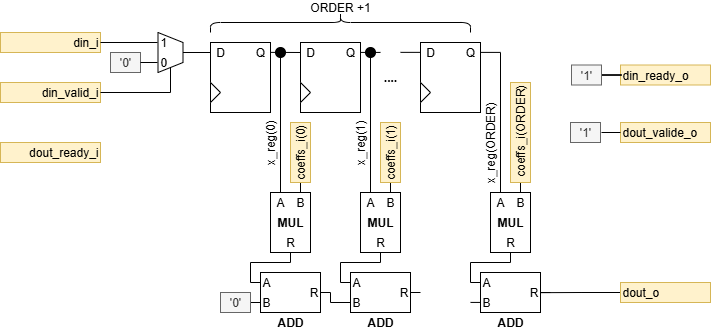

The diagram above was exported from draw.io. Its source (the exported page's mxGraphModel, read from the mxfile embedded in the PNG):
<mxGraphModel dx="2230" dy="588" grid="1" gridSize="10" guides="1" tooltips="1" connect="1" arrows="1" fold="1" page="1" pageScale="1" pageWidth="827" pageHeight="1169" math="0" shadow="0">
  <root>
    <mxCell id="0" />
    <mxCell id="1" parent="0" />
    <mxCell id="2eTIb9hlPu7_gibmll8b-1" value="" style="rounded=0;whiteSpace=wrap;html=1;" parent="1" vertex="1">
      <mxGeometry x="80" y="80" width="60" height="70" as="geometry" />
    </mxCell>
    <mxCell id="2eTIb9hlPu7_gibmll8b-2" value="D" style="text;html=1;align=center;verticalAlign=middle;whiteSpace=wrap;rounded=0;" parent="1" vertex="1">
      <mxGeometry x="80" y="80" width="20" height="20" as="geometry" />
    </mxCell>
    <mxCell id="2eTIb9hlPu7_gibmll8b-3" value="Q" style="text;html=1;align=center;verticalAlign=middle;whiteSpace=wrap;rounded=0;" parent="1" vertex="1">
      <mxGeometry x="120" y="80" width="20" height="20" as="geometry" />
    </mxCell>
    <mxCell id="2eTIb9hlPu7_gibmll8b-4" value="" style="endArrow=none;html=1;rounded=0;exitX=0;exitY=0.5;exitDx=0;exitDy=0;entryX=0.5;entryY=0;entryDx=0;entryDy=0;" parent="1" source="2eTIb9hlPu7_gibmll8b-2" target="AwIUvEa3uOP67I5ViZGw-2" edge="1">
      <mxGeometry width="50" height="50" relative="1" as="geometry">
        <mxPoint x="160" y="190" as="sourcePoint" />
        <mxPoint x="60" y="90" as="targetPoint" />
      </mxGeometry>
    </mxCell>
    <mxCell id="2eTIb9hlPu7_gibmll8b-5" value="" style="endArrow=none;html=1;rounded=0;exitX=0;exitY=0.5;exitDx=0;exitDy=0;" parent="1" source="2eTIb9hlPu7_gibmll8b-9" edge="1">
      <mxGeometry width="50" height="50" relative="1" as="geometry">
        <mxPoint x="160" y="89.88" as="sourcePoint" />
        <mxPoint x="140" y="89.88" as="targetPoint" />
      </mxGeometry>
    </mxCell>
    <mxCell id="2eTIb9hlPu7_gibmll8b-7" value="" style="triangle;whiteSpace=wrap;html=1;" parent="1" vertex="1">
      <mxGeometry x="80" y="120" width="10" height="20" as="geometry" />
    </mxCell>
    <mxCell id="2eTIb9hlPu7_gibmll8b-8" value="" style="rounded=0;whiteSpace=wrap;html=1;" parent="1" vertex="1">
      <mxGeometry x="170" y="80" width="60" height="70" as="geometry" />
    </mxCell>
    <mxCell id="2eTIb9hlPu7_gibmll8b-9" value="D" style="text;html=1;align=center;verticalAlign=middle;whiteSpace=wrap;rounded=0;" parent="1" vertex="1">
      <mxGeometry x="170" y="80" width="20" height="20" as="geometry" />
    </mxCell>
    <mxCell id="2eTIb9hlPu7_gibmll8b-10" value="Q" style="text;html=1;align=center;verticalAlign=middle;whiteSpace=wrap;rounded=0;" parent="1" vertex="1">
      <mxGeometry x="210" y="80" width="20" height="20" as="geometry" />
    </mxCell>
    <mxCell id="2eTIb9hlPu7_gibmll8b-14" value="" style="triangle;whiteSpace=wrap;html=1;" parent="1" vertex="1">
      <mxGeometry x="170" y="120" width="10" height="20" as="geometry" />
    </mxCell>
    <mxCell id="2eTIb9hlPu7_gibmll8b-15" value="" style="rounded=0;whiteSpace=wrap;html=1;" parent="1" vertex="1">
      <mxGeometry x="290" y="80" width="60" height="70" as="geometry" />
    </mxCell>
    <mxCell id="2eTIb9hlPu7_gibmll8b-16" value="D" style="text;html=1;align=center;verticalAlign=middle;whiteSpace=wrap;rounded=0;" parent="1" vertex="1">
      <mxGeometry x="290" y="80" width="20" height="20" as="geometry" />
    </mxCell>
    <mxCell id="2eTIb9hlPu7_gibmll8b-17" value="Q" style="text;html=1;align=center;verticalAlign=middle;whiteSpace=wrap;rounded=0;" parent="1" vertex="1">
      <mxGeometry x="330" y="80" width="20" height="20" as="geometry" />
    </mxCell>
    <mxCell id="2eTIb9hlPu7_gibmll8b-19" value="" style="triangle;whiteSpace=wrap;html=1;" parent="1" vertex="1">
      <mxGeometry x="290" y="120" width="10" height="20" as="geometry" />
    </mxCell>
    <mxCell id="2eTIb9hlPu7_gibmll8b-20" value="" style="endArrow=none;html=1;rounded=0;exitX=0;exitY=0.5;exitDx=0;exitDy=0;" parent="1" edge="1">
      <mxGeometry width="50" height="50" relative="1" as="geometry">
        <mxPoint x="370" y="89.9" as="sourcePoint" />
        <mxPoint x="350" y="89.9" as="targetPoint" />
      </mxGeometry>
    </mxCell>
    <mxCell id="2eTIb9hlPu7_gibmll8b-21" value="din_i" style="text;html=1;align=right;verticalAlign=middle;whiteSpace=wrap;rounded=0;fillColor=#fff2cc;strokeColor=#d6b656;" parent="1" vertex="1">
      <mxGeometry x="-130" y="70" width="100" height="20" as="geometry" />
    </mxCell>
    <mxCell id="2eTIb9hlPu7_gibmll8b-22" value="&lt;b&gt;....&lt;/b&gt;" style="text;html=1;align=center;verticalAlign=middle;whiteSpace=wrap;rounded=0;" parent="1" vertex="1">
      <mxGeometry x="230" y="80" width="60" height="70" as="geometry" />
    </mxCell>
    <mxCell id="2eTIb9hlPu7_gibmll8b-23" value="" style="shape=curlyBracket;whiteSpace=wrap;html=1;rounded=1;labelPosition=left;verticalLabelPosition=middle;align=right;verticalAlign=middle;rotation=90;" parent="1" vertex="1">
      <mxGeometry x="200" y="-70" width="20" height="260" as="geometry" />
    </mxCell>
    <mxCell id="2eTIb9hlPu7_gibmll8b-24" value="ORDER +1" style="text;html=1;align=center;verticalAlign=middle;whiteSpace=wrap;rounded=0;" parent="1" vertex="1">
      <mxGeometry x="80" y="40" width="260" height="10" as="geometry" />
    </mxCell>
    <mxCell id="2eTIb9hlPu7_gibmll8b-26" value="" style="endArrow=none;html=1;rounded=0;" parent="1" edge="1">
      <mxGeometry width="50" height="50" relative="1" as="geometry">
        <mxPoint x="150" y="230" as="sourcePoint" />
        <mxPoint x="150" y="90" as="targetPoint" />
      </mxGeometry>
    </mxCell>
    <mxCell id="2eTIb9hlPu7_gibmll8b-27" value="" style="endArrow=none;html=1;rounded=0;" parent="1" source="2eTIb9hlPu7_gibmll8b-37" edge="1">
      <mxGeometry width="50" height="50" relative="1" as="geometry">
        <mxPoint x="240" y="170" as="sourcePoint" />
        <mxPoint x="240" y="90" as="targetPoint" />
      </mxGeometry>
    </mxCell>
    <mxCell id="2eTIb9hlPu7_gibmll8b-29" value="" style="endArrow=none;html=1;rounded=0;" parent="1" edge="1">
      <mxGeometry width="50" height="50" relative="1" as="geometry">
        <mxPoint x="370" y="230" as="sourcePoint" />
        <mxPoint x="370" y="90" as="targetPoint" />
      </mxGeometry>
    </mxCell>
    <mxCell id="2eTIb9hlPu7_gibmll8b-30" value="x_reg(0)" style="text;html=1;align=center;verticalAlign=middle;whiteSpace=wrap;rounded=0;rotation=-90;" parent="1" vertex="1">
      <mxGeometry x="110" y="170" width="60" height="20" as="geometry" />
    </mxCell>
    <mxCell id="2eTIb9hlPu7_gibmll8b-31" value="x_reg(1)" style="text;html=1;align=center;verticalAlign=middle;whiteSpace=wrap;rounded=0;rotation=-90;" parent="1" vertex="1">
      <mxGeometry x="200" y="170" width="60" height="20" as="geometry" />
    </mxCell>
    <mxCell id="2eTIb9hlPu7_gibmll8b-32" value="x_reg(ORDER)" style="text;html=1;align=center;verticalAlign=middle;whiteSpace=wrap;rounded=0;rotation=-90;" parent="1" vertex="1">
      <mxGeometry x="330" y="170" width="60" height="20" as="geometry" />
    </mxCell>
    <mxCell id="2eTIb9hlPu7_gibmll8b-34" value="" style="endArrow=none;html=1;rounded=0;exitX=0;exitY=0.5;exitDx=0;exitDy=0;" parent="1" edge="1">
      <mxGeometry width="50" height="50" relative="1" as="geometry">
        <mxPoint x="250" y="89.92" as="sourcePoint" />
        <mxPoint x="230" y="89.92" as="targetPoint" />
      </mxGeometry>
    </mxCell>
    <mxCell id="2eTIb9hlPu7_gibmll8b-36" value="" style="ellipse;whiteSpace=wrap;html=1;fillColor=#000000;" parent="1" vertex="1">
      <mxGeometry x="145" y="85" width="10" height="10" as="geometry" />
    </mxCell>
    <mxCell id="2eTIb9hlPu7_gibmll8b-38" value="" style="endArrow=none;html=1;rounded=0;" parent="1" target="2eTIb9hlPu7_gibmll8b-37" edge="1">
      <mxGeometry width="50" height="50" relative="1" as="geometry">
        <mxPoint x="240" y="230" as="sourcePoint" />
        <mxPoint x="240" y="90" as="targetPoint" />
      </mxGeometry>
    </mxCell>
    <mxCell id="2eTIb9hlPu7_gibmll8b-37" value="" style="ellipse;whiteSpace=wrap;html=1;fillColor=#000000;" parent="1" vertex="1">
      <mxGeometry x="235" y="85" width="10" height="10" as="geometry" />
    </mxCell>
    <mxCell id="2eTIb9hlPu7_gibmll8b-47" value="" style="endArrow=none;html=1;rounded=0;exitX=0;exitY=0.5;exitDx=0;exitDy=0;" parent="1" edge="1">
      <mxGeometry width="50" height="50" relative="1" as="geometry">
        <mxPoint x="290" y="89.86" as="sourcePoint" />
        <mxPoint x="270" y="89.86" as="targetPoint" />
      </mxGeometry>
    </mxCell>
    <mxCell id="AwIUvEa3uOP67I5ViZGw-67" style="edgeStyle=orthogonalEdgeStyle;rounded=0;orthogonalLoop=1;jettySize=auto;html=1;exitX=0;exitY=0.5;exitDx=0;exitDy=0;endArrow=none;endFill=0;" edge="1" parent="1" source="2eTIb9hlPu7_gibmll8b-129">
      <mxGeometry relative="1" as="geometry">
        <mxPoint x="410" y="330.16666666666674" as="targetPoint" />
      </mxGeometry>
    </mxCell>
    <mxCell id="2eTIb9hlPu7_gibmll8b-129" value="dout_o" style="text;html=1;align=left;verticalAlign=middle;whiteSpace=wrap;rounded=0;fillColor=#fff2cc;strokeColor=#d6b656;" parent="1" vertex="1">
      <mxGeometry x="490" y="320" width="90" height="20" as="geometry" />
    </mxCell>
    <mxCell id="2eTIb9hlPu7_gibmll8b-184" value="dout_ready_i" style="text;html=1;align=right;verticalAlign=middle;whiteSpace=wrap;rounded=0;fillColor=#fff2cc;strokeColor=#d6b656;rotation=0;" parent="1" vertex="1">
      <mxGeometry x="-130" y="180" width="100" height="20" as="geometry" />
    </mxCell>
    <mxCell id="2eTIb9hlPu7_gibmll8b-222" value="din_ready_o" style="text;html=1;align=left;verticalAlign=middle;whiteSpace=wrap;rounded=0;fillColor=#fff2cc;strokeColor=#d6b656;rotation=0;" parent="1" vertex="1">
      <mxGeometry x="490" y="102.5" width="90" height="20" as="geometry" />
    </mxCell>
    <mxCell id="AwIUvEa3uOP67I5ViZGw-1" value="din_valid_i" style="text;html=1;align=right;verticalAlign=middle;whiteSpace=wrap;rounded=0;fillColor=#fff2cc;strokeColor=#d6b656;rotation=0;" vertex="1" parent="1">
      <mxGeometry x="-130" y="120" width="100" height="20" as="geometry" />
    </mxCell>
    <mxCell id="AwIUvEa3uOP67I5ViZGw-9" style="edgeStyle=orthogonalEdgeStyle;rounded=0;orthogonalLoop=1;jettySize=auto;html=1;entryX=1;entryY=0.5;entryDx=0;entryDy=0;endArrow=none;endFill=0;" edge="1" parent="1" source="AwIUvEa3uOP67I5ViZGw-2" target="AwIUvEa3uOP67I5ViZGw-1">
      <mxGeometry relative="1" as="geometry">
        <Array as="points">
          <mxPoint x="40" y="130" />
        </Array>
      </mxGeometry>
    </mxCell>
    <mxCell id="AwIUvEa3uOP67I5ViZGw-2" value="" style="shape=trapezoid;perimeter=trapezoidPerimeter;whiteSpace=wrap;html=1;fixedSize=1;rotation=90;size=10;" vertex="1" parent="1">
      <mxGeometry x="20" y="77.5" width="40" height="25" as="geometry" />
    </mxCell>
    <mxCell id="AwIUvEa3uOP67I5ViZGw-3" value="0" style="text;html=1;align=left;verticalAlign=middle;whiteSpace=wrap;rounded=0;" vertex="1" parent="1">
      <mxGeometry x="27.5" y="90" width="20" height="20" as="geometry" />
    </mxCell>
    <mxCell id="AwIUvEa3uOP67I5ViZGw-4" value="1" style="text;html=1;align=left;verticalAlign=middle;whiteSpace=wrap;rounded=0;" vertex="1" parent="1">
      <mxGeometry x="27.5" y="70" width="20" height="20" as="geometry" />
    </mxCell>
    <mxCell id="AwIUvEa3uOP67I5ViZGw-5" value="" style="endArrow=none;html=1;rounded=0;exitX=0;exitY=0.5;exitDx=0;exitDy=0;entryX=1;entryY=0.5;entryDx=0;entryDy=0;" edge="1" parent="1" target="2eTIb9hlPu7_gibmll8b-21">
      <mxGeometry width="50" height="50" relative="1" as="geometry">
        <mxPoint x="27" y="80" as="sourcePoint" />
        <mxPoint y="80" as="targetPoint" />
      </mxGeometry>
    </mxCell>
    <mxCell id="AwIUvEa3uOP67I5ViZGw-6" value="'0'" style="text;html=1;align=center;verticalAlign=middle;whiteSpace=wrap;rounded=0;fillColor=#f5f5f5;strokeColor=#666666;fontColor=#333333;" vertex="1" parent="1">
      <mxGeometry x="-20" y="90" width="30" height="20" as="geometry" />
    </mxCell>
    <mxCell id="AwIUvEa3uOP67I5ViZGw-7" value="" style="endArrow=none;html=1;rounded=0;exitX=0;exitY=0.5;exitDx=0;exitDy=0;" edge="1" parent="1">
      <mxGeometry width="50" height="50" relative="1" as="geometry">
        <mxPoint x="27" y="100" as="sourcePoint" />
        <mxPoint x="10" y="100" as="targetPoint" />
      </mxGeometry>
    </mxCell>
    <mxCell id="AwIUvEa3uOP67I5ViZGw-11" style="edgeStyle=orthogonalEdgeStyle;rounded=0;orthogonalLoop=1;jettySize=auto;html=1;entryX=0;entryY=0.5;entryDx=0;entryDy=0;endArrow=none;endFill=0;" edge="1" parent="1" source="AwIUvEa3uOP67I5ViZGw-10" target="2eTIb9hlPu7_gibmll8b-222">
      <mxGeometry relative="1" as="geometry" />
    </mxCell>
    <mxCell id="AwIUvEa3uOP67I5ViZGw-10" value="'1'" style="text;html=1;align=center;verticalAlign=middle;whiteSpace=wrap;rounded=0;fillColor=#f5f5f5;strokeColor=#666666;fontColor=#333333;" vertex="1" parent="1">
      <mxGeometry x="441" y="102.5" width="30" height="20" as="geometry" />
    </mxCell>
    <mxCell id="AwIUvEa3uOP67I5ViZGw-13" value="" style="rounded=0;whiteSpace=wrap;html=1;" vertex="1" parent="1">
      <mxGeometry x="140" y="230" width="40" height="60" as="geometry" />
    </mxCell>
    <mxCell id="AwIUvEa3uOP67I5ViZGw-14" value="&lt;b&gt;MUL&lt;/b&gt;" style="text;html=1;align=center;verticalAlign=middle;whiteSpace=wrap;rounded=0;rotation=0;" vertex="1" parent="1">
      <mxGeometry x="140" y="250" width="40" height="20" as="geometry" />
    </mxCell>
    <mxCell id="AwIUvEa3uOP67I5ViZGw-15" value="A" style="text;html=1;align=center;verticalAlign=middle;whiteSpace=wrap;rounded=0;" vertex="1" parent="1">
      <mxGeometry x="140" y="230" width="20" height="20" as="geometry" />
    </mxCell>
    <mxCell id="AwIUvEa3uOP67I5ViZGw-16" value="B" style="text;html=1;align=center;verticalAlign=middle;whiteSpace=wrap;rounded=0;" vertex="1" parent="1">
      <mxGeometry x="160" y="230" width="20" height="20" as="geometry" />
    </mxCell>
    <mxCell id="AwIUvEa3uOP67I5ViZGw-40" style="edgeStyle=orthogonalEdgeStyle;rounded=0;orthogonalLoop=1;jettySize=auto;html=1;exitX=0.5;exitY=1;exitDx=0;exitDy=0;entryX=0;entryY=0.5;entryDx=0;entryDy=0;endArrow=none;endFill=0;" edge="1" parent="1" source="AwIUvEa3uOP67I5ViZGw-18" target="AwIUvEa3uOP67I5ViZGw-36">
      <mxGeometry relative="1" as="geometry">
        <Array as="points">
          <mxPoint x="160" y="300" />
          <mxPoint x="120" y="300" />
          <mxPoint x="120" y="320" />
        </Array>
      </mxGeometry>
    </mxCell>
    <mxCell id="AwIUvEa3uOP67I5ViZGw-18" value="R" style="text;html=1;align=center;verticalAlign=middle;whiteSpace=wrap;rounded=0;" vertex="1" parent="1">
      <mxGeometry x="140" y="270" width="40" height="20" as="geometry" />
    </mxCell>
    <mxCell id="AwIUvEa3uOP67I5ViZGw-34" style="edgeStyle=orthogonalEdgeStyle;rounded=0;orthogonalLoop=1;jettySize=auto;html=1;exitX=0;exitY=0.5;exitDx=0;exitDy=0;entryX=0.5;entryY=0;entryDx=0;entryDy=0;endArrow=none;endFill=0;" edge="1" parent="1" source="AwIUvEa3uOP67I5ViZGw-19" target="AwIUvEa3uOP67I5ViZGw-25">
      <mxGeometry relative="1" as="geometry" />
    </mxCell>
    <mxCell id="AwIUvEa3uOP67I5ViZGw-19" value="coeffs_i(ORDER)" style="text;html=1;align=right;verticalAlign=middle;whiteSpace=wrap;rounded=0;rotation=-90;fillColor=#fff2cc;strokeColor=#d6b656;" vertex="1" parent="1">
      <mxGeometry x="340" y="160" width="100" height="20" as="geometry" />
    </mxCell>
    <mxCell id="AwIUvEa3uOP67I5ViZGw-33" style="edgeStyle=orthogonalEdgeStyle;rounded=0;orthogonalLoop=1;jettySize=auto;html=1;exitX=0;exitY=0.5;exitDx=0;exitDy=0;entryX=0.5;entryY=0;entryDx=0;entryDy=0;endArrow=none;endFill=0;" edge="1" parent="1" source="AwIUvEa3uOP67I5ViZGw-20" target="AwIUvEa3uOP67I5ViZGw-31">
      <mxGeometry relative="1" as="geometry" />
    </mxCell>
    <mxCell id="AwIUvEa3uOP67I5ViZGw-20" value="coeffs_i(1)" style="text;html=1;align=right;verticalAlign=middle;whiteSpace=wrap;rounded=0;rotation=-90;fillColor=#fff2cc;strokeColor=#d6b656;" vertex="1" parent="1">
      <mxGeometry x="230" y="180" width="60" height="20" as="geometry" />
    </mxCell>
    <mxCell id="AwIUvEa3uOP67I5ViZGw-27" style="edgeStyle=orthogonalEdgeStyle;rounded=0;orthogonalLoop=1;jettySize=auto;html=1;exitX=0;exitY=0.5;exitDx=0;exitDy=0;entryX=0.5;entryY=0;entryDx=0;entryDy=0;endArrow=none;endFill=0;" edge="1" parent="1" source="AwIUvEa3uOP67I5ViZGw-21" target="AwIUvEa3uOP67I5ViZGw-16">
      <mxGeometry relative="1" as="geometry" />
    </mxCell>
    <mxCell id="AwIUvEa3uOP67I5ViZGw-21" value="coeffs_i(0)" style="text;html=1;align=right;verticalAlign=middle;whiteSpace=wrap;rounded=0;rotation=-90;fillColor=#fff2cc;strokeColor=#d6b656;" vertex="1" parent="1">
      <mxGeometry x="140" y="180" width="60" height="20" as="geometry" />
    </mxCell>
    <mxCell id="AwIUvEa3uOP67I5ViZGw-22" value="" style="rounded=0;whiteSpace=wrap;html=1;" vertex="1" parent="1">
      <mxGeometry x="360" y="230" width="40" height="60" as="geometry" />
    </mxCell>
    <mxCell id="AwIUvEa3uOP67I5ViZGw-23" value="&lt;b&gt;MUL&lt;/b&gt;" style="text;html=1;align=center;verticalAlign=middle;whiteSpace=wrap;rounded=0;rotation=0;" vertex="1" parent="1">
      <mxGeometry x="360" y="250" width="40" height="20" as="geometry" />
    </mxCell>
    <mxCell id="AwIUvEa3uOP67I5ViZGw-24" value="A" style="text;html=1;align=center;verticalAlign=middle;whiteSpace=wrap;rounded=0;" vertex="1" parent="1">
      <mxGeometry x="360" y="230" width="20" height="20" as="geometry" />
    </mxCell>
    <mxCell id="AwIUvEa3uOP67I5ViZGw-25" value="B" style="text;html=1;align=center;verticalAlign=middle;whiteSpace=wrap;rounded=0;" vertex="1" parent="1">
      <mxGeometry x="380" y="230" width="20" height="20" as="geometry" />
    </mxCell>
    <mxCell id="AwIUvEa3uOP67I5ViZGw-26" value="R" style="text;html=1;align=center;verticalAlign=middle;whiteSpace=wrap;rounded=0;" vertex="1" parent="1">
      <mxGeometry x="360" y="270" width="40" height="20" as="geometry" />
    </mxCell>
    <mxCell id="AwIUvEa3uOP67I5ViZGw-28" value="" style="rounded=0;whiteSpace=wrap;html=1;" vertex="1" parent="1">
      <mxGeometry x="230" y="230" width="40" height="60" as="geometry" />
    </mxCell>
    <mxCell id="AwIUvEa3uOP67I5ViZGw-29" value="&lt;b&gt;MUL&lt;/b&gt;" style="text;html=1;align=center;verticalAlign=middle;whiteSpace=wrap;rounded=0;rotation=0;" vertex="1" parent="1">
      <mxGeometry x="230" y="250" width="40" height="20" as="geometry" />
    </mxCell>
    <mxCell id="AwIUvEa3uOP67I5ViZGw-30" value="A" style="text;html=1;align=center;verticalAlign=middle;whiteSpace=wrap;rounded=0;" vertex="1" parent="1">
      <mxGeometry x="230" y="230" width="20" height="20" as="geometry" />
    </mxCell>
    <mxCell id="AwIUvEa3uOP67I5ViZGw-31" value="B" style="text;html=1;align=center;verticalAlign=middle;whiteSpace=wrap;rounded=0;" vertex="1" parent="1">
      <mxGeometry x="250" y="230" width="20" height="20" as="geometry" />
    </mxCell>
    <mxCell id="AwIUvEa3uOP67I5ViZGw-32" value="R" style="text;html=1;align=center;verticalAlign=middle;whiteSpace=wrap;rounded=0;" vertex="1" parent="1">
      <mxGeometry x="230" y="270" width="40" height="20" as="geometry" />
    </mxCell>
    <mxCell id="AwIUvEa3uOP67I5ViZGw-35" value="" style="rounded=0;whiteSpace=wrap;html=1;" vertex="1" parent="1">
      <mxGeometry x="130" y="310" width="60" height="40" as="geometry" />
    </mxCell>
    <mxCell id="AwIUvEa3uOP67I5ViZGw-36" value="A" style="text;html=1;align=left;verticalAlign=middle;whiteSpace=wrap;rounded=0;" vertex="1" parent="1">
      <mxGeometry x="130" y="310" width="20" height="20" as="geometry" />
    </mxCell>
    <mxCell id="AwIUvEa3uOP67I5ViZGw-37" value="B" style="text;html=1;align=left;verticalAlign=middle;whiteSpace=wrap;rounded=0;" vertex="1" parent="1">
      <mxGeometry x="130" y="330" width="20" height="20" as="geometry" />
    </mxCell>
    <mxCell id="AwIUvEa3uOP67I5ViZGw-46" style="edgeStyle=orthogonalEdgeStyle;rounded=0;orthogonalLoop=1;jettySize=auto;html=1;entryX=0;entryY=0.5;entryDx=0;entryDy=0;endArrow=none;endFill=0;" edge="1" parent="1" source="AwIUvEa3uOP67I5ViZGw-38" target="AwIUvEa3uOP67I5ViZGw-43">
      <mxGeometry relative="1" as="geometry">
        <Array as="points">
          <mxPoint x="200" y="330" />
          <mxPoint x="200" y="340" />
        </Array>
      </mxGeometry>
    </mxCell>
    <mxCell id="AwIUvEa3uOP67I5ViZGw-38" value="R" style="text;html=1;align=right;verticalAlign=middle;whiteSpace=wrap;rounded=0;" vertex="1" parent="1">
      <mxGeometry x="170" y="310" width="20" height="40" as="geometry" />
    </mxCell>
    <mxCell id="AwIUvEa3uOP67I5ViZGw-39" value="&lt;b&gt;ADD&lt;/b&gt;" style="text;html=1;align=center;verticalAlign=middle;whiteSpace=wrap;rounded=0;rotation=0;" vertex="1" parent="1">
      <mxGeometry x="130" y="350" width="60" height="20" as="geometry" />
    </mxCell>
    <mxCell id="AwIUvEa3uOP67I5ViZGw-41" value="" style="rounded=0;whiteSpace=wrap;html=1;" vertex="1" parent="1">
      <mxGeometry x="220" y="310" width="60" height="40" as="geometry" />
    </mxCell>
    <mxCell id="AwIUvEa3uOP67I5ViZGw-42" value="A" style="text;html=1;align=left;verticalAlign=middle;whiteSpace=wrap;rounded=0;" vertex="1" parent="1">
      <mxGeometry x="220" y="310" width="20" height="20" as="geometry" />
    </mxCell>
    <mxCell id="AwIUvEa3uOP67I5ViZGw-43" value="B" style="text;html=1;align=left;verticalAlign=middle;whiteSpace=wrap;rounded=0;" vertex="1" parent="1">
      <mxGeometry x="220" y="330" width="20" height="20" as="geometry" />
    </mxCell>
    <mxCell id="AwIUvEa3uOP67I5ViZGw-44" value="R" style="text;html=1;align=right;verticalAlign=middle;whiteSpace=wrap;rounded=0;" vertex="1" parent="1">
      <mxGeometry x="260" y="310" width="20" height="40" as="geometry" />
    </mxCell>
    <mxCell id="AwIUvEa3uOP67I5ViZGw-45" style="edgeStyle=orthogonalEdgeStyle;rounded=0;orthogonalLoop=1;jettySize=auto;html=1;exitX=0.5;exitY=1;exitDx=0;exitDy=0;entryX=0;entryY=0.5;entryDx=0;entryDy=0;endArrow=none;endFill=0;" edge="1" parent="1">
      <mxGeometry relative="1" as="geometry">
        <mxPoint x="250" y="290" as="sourcePoint" />
        <mxPoint x="220" y="320" as="targetPoint" />
        <Array as="points">
          <mxPoint x="250" y="300" />
          <mxPoint x="210" y="300" />
          <mxPoint x="210" y="320" />
        </Array>
      </mxGeometry>
    </mxCell>
    <mxCell id="AwIUvEa3uOP67I5ViZGw-49" style="edgeStyle=orthogonalEdgeStyle;rounded=0;orthogonalLoop=1;jettySize=auto;html=1;exitX=1;exitY=0.5;exitDx=0;exitDy=0;entryX=0;entryY=0.5;entryDx=0;entryDy=0;endArrow=none;endFill=0;" edge="1" parent="1" source="AwIUvEa3uOP67I5ViZGw-47" target="AwIUvEa3uOP67I5ViZGw-37">
      <mxGeometry relative="1" as="geometry" />
    </mxCell>
    <mxCell id="AwIUvEa3uOP67I5ViZGw-47" value="'0'" style="text;html=1;align=center;verticalAlign=middle;whiteSpace=wrap;rounded=0;fillColor=#f5f5f5;strokeColor=#666666;fontColor=#333333;" vertex="1" parent="1">
      <mxGeometry x="90" y="330" width="30" height="20" as="geometry" />
    </mxCell>
    <mxCell id="AwIUvEa3uOP67I5ViZGw-50" value="" style="endArrow=none;html=1;rounded=0;entryX=1;entryY=0.5;entryDx=0;entryDy=0;" edge="1" parent="1" target="AwIUvEa3uOP67I5ViZGw-44">
      <mxGeometry width="50" height="50" relative="1" as="geometry">
        <mxPoint x="290" y="330" as="sourcePoint" />
        <mxPoint x="-30" y="350" as="targetPoint" />
      </mxGeometry>
    </mxCell>
    <mxCell id="AwIUvEa3uOP67I5ViZGw-57" value="" style="rounded=0;whiteSpace=wrap;html=1;" vertex="1" parent="1">
      <mxGeometry x="350" y="310" width="60" height="40" as="geometry" />
    </mxCell>
    <mxCell id="AwIUvEa3uOP67I5ViZGw-58" value="A" style="text;html=1;align=left;verticalAlign=middle;whiteSpace=wrap;rounded=0;" vertex="1" parent="1">
      <mxGeometry x="350" y="310" width="20" height="20" as="geometry" />
    </mxCell>
    <mxCell id="AwIUvEa3uOP67I5ViZGw-59" value="B" style="text;html=1;align=left;verticalAlign=middle;whiteSpace=wrap;rounded=0;" vertex="1" parent="1">
      <mxGeometry x="350" y="330" width="20" height="20" as="geometry" />
    </mxCell>
    <mxCell id="AwIUvEa3uOP67I5ViZGw-60" value="R" style="text;html=1;align=right;verticalAlign=middle;whiteSpace=wrap;rounded=0;" vertex="1" parent="1">
      <mxGeometry x="390" y="310" width="20" height="40" as="geometry" />
    </mxCell>
    <mxCell id="AwIUvEa3uOP67I5ViZGw-61" style="edgeStyle=orthogonalEdgeStyle;rounded=0;orthogonalLoop=1;jettySize=auto;html=1;exitX=0.5;exitY=1;exitDx=0;exitDy=0;entryX=0;entryY=0.5;entryDx=0;entryDy=0;endArrow=none;endFill=0;" edge="1" parent="1">
      <mxGeometry relative="1" as="geometry">
        <mxPoint x="380" y="290" as="sourcePoint" />
        <mxPoint x="350" y="320" as="targetPoint" />
        <Array as="points">
          <mxPoint x="380" y="300" />
          <mxPoint x="340" y="300" />
          <mxPoint x="340" y="320" />
        </Array>
      </mxGeometry>
    </mxCell>
    <mxCell id="AwIUvEa3uOP67I5ViZGw-62" value="" style="endArrow=none;html=1;rounded=0;entryX=1;entryY=0.5;entryDx=0;entryDy=0;" edge="1" parent="1" target="AwIUvEa3uOP67I5ViZGw-60">
      <mxGeometry width="50" height="50" relative="1" as="geometry">
        <mxPoint x="420" y="330" as="sourcePoint" />
        <mxPoint x="100" y="350" as="targetPoint" />
      </mxGeometry>
    </mxCell>
    <mxCell id="AwIUvEa3uOP67I5ViZGw-64" value="" style="endArrow=none;html=1;rounded=0;entryX=1;entryY=0.5;entryDx=0;entryDy=0;" edge="1" parent="1">
      <mxGeometry width="50" height="50" relative="1" as="geometry">
        <mxPoint x="350" y="339.92" as="sourcePoint" />
        <mxPoint x="340" y="339.92" as="targetPoint" />
      </mxGeometry>
    </mxCell>
    <mxCell id="AwIUvEa3uOP67I5ViZGw-65" value="&lt;b&gt;ADD&lt;/b&gt;" style="text;html=1;align=center;verticalAlign=middle;whiteSpace=wrap;rounded=0;rotation=0;" vertex="1" parent="1">
      <mxGeometry x="220" y="350" width="60" height="20" as="geometry" />
    </mxCell>
    <mxCell id="AwIUvEa3uOP67I5ViZGw-66" value="&lt;b&gt;ADD&lt;/b&gt;" style="text;html=1;align=center;verticalAlign=middle;whiteSpace=wrap;rounded=0;rotation=0;" vertex="1" parent="1">
      <mxGeometry x="350" y="350" width="60" height="20" as="geometry" />
    </mxCell>
    <mxCell id="AwIUvEa3uOP67I5ViZGw-69" value="dout_valide_o" style="text;html=1;align=left;verticalAlign=middle;whiteSpace=wrap;rounded=0;fillColor=#fff2cc;strokeColor=#d6b656;rotation=0;" vertex="1" parent="1">
      <mxGeometry x="490" y="160" width="90" height="20" as="geometry" />
    </mxCell>
    <mxCell id="AwIUvEa3uOP67I5ViZGw-71" value="'1'" style="text;html=1;align=center;verticalAlign=middle;whiteSpace=wrap;rounded=0;fillColor=#f5f5f5;strokeColor=#666666;fontColor=#333333;" vertex="1" parent="1">
      <mxGeometry x="440" y="160" width="30" height="20" as="geometry" />
    </mxCell>
    <mxCell id="AwIUvEa3uOP67I5ViZGw-72" style="edgeStyle=orthogonalEdgeStyle;rounded=0;orthogonalLoop=1;jettySize=auto;html=1;entryX=0;entryY=0.5;entryDx=0;entryDy=0;endArrow=none;endFill=0;" edge="1" parent="1">
      <mxGeometry relative="1" as="geometry">
        <mxPoint x="471" y="170" as="sourcePoint" />
        <mxPoint x="490" y="170" as="targetPoint" />
      </mxGeometry>
    </mxCell>
  </root>
</mxGraphModel>